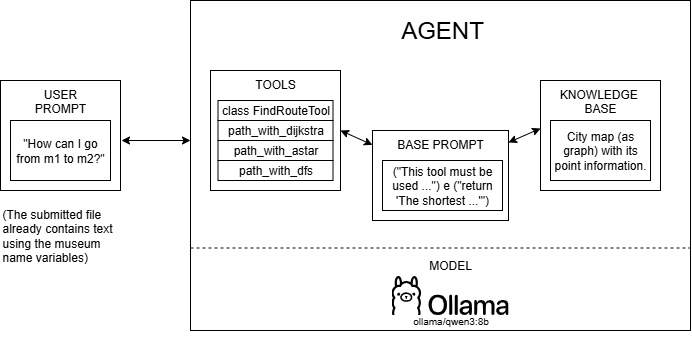

The diagram above was exported from draw.io. Its source (the exported page's mxGraphModel, read from the mxfile embedded in the PNG):
<mxGraphModel dx="872" dy="465" grid="1" gridSize="10" guides="1" tooltips="1" connect="1" arrows="1" fold="1" page="1" pageScale="1" pageWidth="827" pageHeight="1169" math="0" shadow="0">
  <root>
    <mxCell id="0" />
    <mxCell id="1" parent="0" />
    <mxCell id="CmphBntc5vKx-Pu1oUn1-1" value="USER&lt;div&gt;PROMPT&lt;/div&gt;" style="rounded=0;whiteSpace=wrap;html=1;verticalAlign=top;" parent="1" vertex="1">
      <mxGeometry x="40" y="140" width="120" height="110" as="geometry" />
    </mxCell>
    <mxCell id="CmphBntc5vKx-Pu1oUn1-2" value="(The submitted file already contains text using the museum name variables)" style="text;html=1;align=left;verticalAlign=middle;whiteSpace=wrap;rounded=0;" parent="1" vertex="1">
      <mxGeometry x="40" y="280" width="120" height="30" as="geometry" />
    </mxCell>
    <mxCell id="CmphBntc5vKx-Pu1oUn1-3" value="" style="rounded=0;whiteSpace=wrap;html=1;" parent="1" vertex="1">
      <mxGeometry x="230" y="60" width="500" height="330" as="geometry" />
    </mxCell>
    <mxCell id="CmphBntc5vKx-Pu1oUn1-5" value="AGENT" style="text;html=1;align=center;verticalAlign=middle;whiteSpace=wrap;rounded=0;fontSize=24;" parent="1" vertex="1">
      <mxGeometry x="437" y="70" width="90" height="40" as="geometry" />
    </mxCell>
    <mxCell id="CmphBntc5vKx-Pu1oUn1-13" value="&quot;How can I go from m1 to m2?&quot;" style="rounded=0;whiteSpace=wrap;html=1;" parent="1" vertex="1">
      <mxGeometry x="50" y="180" width="100" height="60" as="geometry" />
    </mxCell>
    <mxCell id="CmphBntc5vKx-Pu1oUn1-21" value="" style="endArrow=classic;startArrow=classic;html=1;rounded=0;entryX=1;entryY=0.5;entryDx=0;entryDy=0;" parent="1" source="CmphBntc5vKx-Pu1oUn1-11" target="CmphBntc5vKx-Pu1oUn1-4" edge="1">
      <mxGeometry width="50" height="50" relative="1" as="geometry">
        <mxPoint x="390" y="270" as="sourcePoint" />
        <mxPoint x="440" y="220" as="targetPoint" />
      </mxGeometry>
    </mxCell>
    <mxCell id="CmphBntc5vKx-Pu1oUn1-22" value="" style="endArrow=classic;startArrow=classic;html=1;rounded=0;entryX=0;entryY=0.436;entryDx=0;entryDy=0;exitX=1;exitY=0.133;exitDx=0;exitDy=0;exitPerimeter=0;entryPerimeter=0;" parent="1" source="CmphBntc5vKx-Pu1oUn1-11" target="CmphBntc5vKx-Pu1oUn1-14" edge="1">
      <mxGeometry width="50" height="50" relative="1" as="geometry">
        <mxPoint x="390" y="270" as="sourcePoint" />
        <mxPoint x="440" y="220" as="targetPoint" />
      </mxGeometry>
    </mxCell>
    <mxCell id="CmphBntc5vKx-Pu1oUn1-23" value="" style="endArrow=classic;startArrow=classic;html=1;rounded=0;" parent="1" edge="1">
      <mxGeometry width="50" height="50" relative="1" as="geometry">
        <mxPoint x="161" y="200" as="sourcePoint" />
        <mxPoint x="230" y="200" as="targetPoint" />
        <Array as="points" />
      </mxGeometry>
    </mxCell>
    <mxCell id="CmphBntc5vKx-Pu1oUn1-24" value="" style="group" parent="1" vertex="1" connectable="0">
      <mxGeometry x="250" y="130" width="130" height="120" as="geometry" />
    </mxCell>
    <mxCell id="CmphBntc5vKx-Pu1oUn1-4" value="TOOLS" style="rounded=0;whiteSpace=wrap;html=1;verticalAlign=top;" parent="CmphBntc5vKx-Pu1oUn1-24" vertex="1">
      <mxGeometry width="130" height="120" as="geometry" />
    </mxCell>
    <mxCell id="CmphBntc5vKx-Pu1oUn1-7" value="class FindRouteTool" style="rounded=0;whiteSpace=wrap;html=1;align=center;" parent="CmphBntc5vKx-Pu1oUn1-24" vertex="1">
      <mxGeometry x="7.5" y="30" width="115" height="20" as="geometry" />
    </mxCell>
    <mxCell id="CmphBntc5vKx-Pu1oUn1-8" value="path_with_astar" style="rounded=0;whiteSpace=wrap;html=1;" parent="CmphBntc5vKx-Pu1oUn1-24" vertex="1">
      <mxGeometry x="7.5" y="70" width="115" height="20" as="geometry" />
    </mxCell>
    <mxCell id="CmphBntc5vKx-Pu1oUn1-9" value="path_with_dijkstra" style="rounded=0;whiteSpace=wrap;html=1;" parent="CmphBntc5vKx-Pu1oUn1-24" vertex="1">
      <mxGeometry x="7.5" y="50" width="115" height="20" as="geometry" />
    </mxCell>
    <mxCell id="CmphBntc5vKx-Pu1oUn1-10" value="path_with_dfs" style="rounded=0;whiteSpace=wrap;html=1;" parent="CmphBntc5vKx-Pu1oUn1-24" vertex="1">
      <mxGeometry x="7.5" y="90" width="115" height="20" as="geometry" />
    </mxCell>
    <mxCell id="CmphBntc5vKx-Pu1oUn1-25" value="" style="group" parent="1" vertex="1" connectable="0">
      <mxGeometry x="412" y="190" width="136" height="90" as="geometry" />
    </mxCell>
    <mxCell id="CmphBntc5vKx-Pu1oUn1-11" value="BASE PROMPT" style="rounded=0;whiteSpace=wrap;html=1;verticalAlign=top;" parent="CmphBntc5vKx-Pu1oUn1-25" vertex="1">
      <mxGeometry width="136" height="90" as="geometry" />
    </mxCell>
    <mxCell id="CmphBntc5vKx-Pu1oUn1-12" value="(&quot;This tool must be used ...&quot;) e (&quot;return 'The shortest ...'&quot;)&lt;span style=&quot;background-color: light-dark(#ffffff, var(--ge-dark-color, #121212));&quot;&gt;&lt;br&gt;&lt;/span&gt;" style="rounded=0;whiteSpace=wrap;html=1;" parent="CmphBntc5vKx-Pu1oUn1-25" vertex="1">
      <mxGeometry x="10" y="30" width="120" height="50" as="geometry" />
    </mxCell>
    <mxCell id="CmphBntc5vKx-Pu1oUn1-26" value="" style="group" parent="1" vertex="1" connectable="0">
      <mxGeometry x="580" y="140" width="120" height="110" as="geometry" />
    </mxCell>
    <mxCell id="CmphBntc5vKx-Pu1oUn1-14" value="KNOWLEDGE&amp;nbsp;&lt;div&gt;BASE&lt;/div&gt;" style="rounded=0;whiteSpace=wrap;html=1;verticalAlign=top;" parent="CmphBntc5vKx-Pu1oUn1-26" vertex="1">
      <mxGeometry width="120" height="110" as="geometry" />
    </mxCell>
    <mxCell id="CmphBntc5vKx-Pu1oUn1-15" value="City map (as graph) with its point information." style="rounded=0;whiteSpace=wrap;html=1;" parent="CmphBntc5vKx-Pu1oUn1-26" vertex="1">
      <mxGeometry x="10" y="40" width="100" height="60" as="geometry" />
    </mxCell>
    <mxCell id="CmphBntc5vKx-Pu1oUn1-27" value="" style="group" parent="1" vertex="1" connectable="0">
      <mxGeometry x="431" y="310" width="117" height="90" as="geometry" />
    </mxCell>
    <mxCell id="CmphBntc5vKx-Pu1oUn1-17" value="MODEL" style="text;html=1;align=center;verticalAlign=middle;whiteSpace=wrap;rounded=0;" parent="CmphBntc5vKx-Pu1oUn1-27" vertex="1">
      <mxGeometry x="28.5" width="60" height="30" as="geometry" />
    </mxCell>
    <mxCell id="CmphBntc5vKx-Pu1oUn1-18" value="" style="shape=image;verticalLabelPosition=bottom;labelBackgroundColor=default;verticalAlign=top;aspect=fixed;imageAspect=0;editableCssRules=.*;image=data:image/svg+xml,(base64 omitted: 21716 chars);" parent="CmphBntc5vKx-Pu1oUn1-27" vertex="1">
      <mxGeometry y="25.449999999999978" width="117" height="39.1" as="geometry" />
    </mxCell>
    <mxCell id="CmphBntc5vKx-Pu1oUn1-19" value="&lt;span id=&quot;docs-internal-guid-b3c6c2af-7fff-9ff6-f549-3bd8e35830ad&quot;&gt;&lt;span style=&quot;font-family: Arial, sans-serif; background-color: transparent; font-variant-numeric: normal; font-variant-east-asian: normal; font-variant-alternates: normal; font-variant-position: normal; font-variant-emoji: normal; vertical-align: baseline; white-space-collapse: preserve;&quot;&gt;ollama/qwen3:8b&lt;/span&gt;&lt;/span&gt;" style="text;html=1;align=center;verticalAlign=middle;whiteSpace=wrap;rounded=0;fontSize=10;" parent="CmphBntc5vKx-Pu1oUn1-27" vertex="1">
      <mxGeometry x="12.5" y="50" width="93" height="40" as="geometry" />
    </mxCell>
    <mxCell id="CmphBntc5vKx-Pu1oUn1-28" value="" style="endArrow=none;dashed=1;html=1;rounded=0;exitX=0;exitY=0.75;exitDx=0;exitDy=0;entryX=1;entryY=0.75;entryDx=0;entryDy=0;" parent="1" source="CmphBntc5vKx-Pu1oUn1-3" target="CmphBntc5vKx-Pu1oUn1-3" edge="1">
      <mxGeometry width="50" height="50" relative="1" as="geometry">
        <mxPoint x="390" y="270" as="sourcePoint" />
        <mxPoint x="440" y="220" as="targetPoint" />
      </mxGeometry>
    </mxCell>
  </root>
</mxGraphModel>